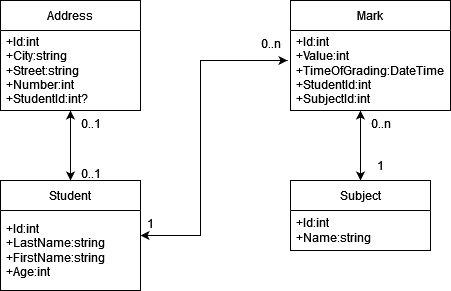

The diagram above was exported from draw.io. Its source (the exported page's mxGraphModel, read from the mxfile embedded in the PNG):
<mxGraphModel dx="1434" dy="774" grid="1" gridSize="10" guides="1" tooltips="1" connect="1" arrows="1" fold="1" page="1" pageScale="1" pageWidth="827" pageHeight="1169" math="0" shadow="0">
  <root>
    <mxCell id="0" />
    <mxCell id="1" parent="0" />
    <mxCell id="D8Z_SHwpEsiiNxYmbbak-2" value="Address" style="swimlane;fontStyle=0;childLayout=stackLayout;horizontal=1;startSize=30;horizontalStack=0;resizeParent=1;resizeParentMax=0;resizeLast=0;collapsible=1;marginBottom=0;whiteSpace=wrap;html=1;" vertex="1" parent="1">
      <mxGeometry x="40" y="40" width="140" height="110" as="geometry" />
    </mxCell>
    <mxCell id="D8Z_SHwpEsiiNxYmbbak-3" value="&lt;div&gt;+Id:int&lt;/div&gt;&lt;div&gt;+City:string&lt;/div&gt;&lt;div&gt;+Street:string&lt;/div&gt;&lt;div&gt;+Number:int&lt;/div&gt;&lt;div&gt;+StudentId:int?&lt;br&gt;&lt;/div&gt;" style="text;strokeColor=none;fillColor=none;align=left;verticalAlign=middle;spacingLeft=4;spacingRight=4;overflow=hidden;points=[[0,0.5],[1,0.5]];portConstraint=eastwest;rotatable=0;whiteSpace=wrap;html=1;" vertex="1" parent="D8Z_SHwpEsiiNxYmbbak-2">
      <mxGeometry y="30" width="140" height="80" as="geometry" />
    </mxCell>
    <mxCell id="D8Z_SHwpEsiiNxYmbbak-6" value="Student" style="swimlane;fontStyle=0;childLayout=stackLayout;horizontal=1;startSize=30;horizontalStack=0;resizeParent=1;resizeParentMax=0;resizeLast=0;collapsible=1;marginBottom=0;whiteSpace=wrap;html=1;" vertex="1" parent="1">
      <mxGeometry x="40" y="220" width="140" height="110" as="geometry" />
    </mxCell>
    <mxCell id="D8Z_SHwpEsiiNxYmbbak-7" value="&lt;div&gt;+Id:int&lt;/div&gt;&lt;div&gt;+LastName:string&lt;/div&gt;&lt;div&gt;+FirstName:string&lt;/div&gt;&lt;div&gt;+Age:int&lt;/div&gt;" style="text;strokeColor=none;fillColor=none;align=left;verticalAlign=middle;spacingLeft=4;spacingRight=4;overflow=hidden;points=[[0,0.5],[1,0.5]];portConstraint=eastwest;rotatable=0;whiteSpace=wrap;html=1;" vertex="1" parent="D8Z_SHwpEsiiNxYmbbak-6">
      <mxGeometry y="30" width="140" height="80" as="geometry" />
    </mxCell>
    <mxCell id="D8Z_SHwpEsiiNxYmbbak-8" value="Mark" style="swimlane;fontStyle=0;childLayout=stackLayout;horizontal=1;startSize=30;horizontalStack=0;resizeParent=1;resizeParentMax=0;resizeLast=0;collapsible=1;marginBottom=0;whiteSpace=wrap;html=1;" vertex="1" parent="1">
      <mxGeometry x="330" y="40" width="160" height="110" as="geometry" />
    </mxCell>
    <mxCell id="D8Z_SHwpEsiiNxYmbbak-9" value="&lt;div&gt;+Id:int&lt;/div&gt;&lt;div&gt;+Value:int&lt;/div&gt;&lt;div&gt;+TimeOfGrading:DateTime&lt;/div&gt;&lt;div&gt;+StudentId:int&lt;/div&gt;&lt;div&gt;+SubjectId:int&lt;br&gt;&lt;/div&gt;" style="text;strokeColor=none;fillColor=none;align=left;verticalAlign=middle;spacingLeft=4;spacingRight=4;overflow=hidden;points=[[0,0.5],[1,0.5]];portConstraint=eastwest;rotatable=0;whiteSpace=wrap;html=1;" vertex="1" parent="D8Z_SHwpEsiiNxYmbbak-8">
      <mxGeometry y="30" width="160" height="80" as="geometry" />
    </mxCell>
    <mxCell id="D8Z_SHwpEsiiNxYmbbak-12" value="Subject" style="swimlane;fontStyle=0;childLayout=stackLayout;horizontal=1;startSize=30;horizontalStack=0;resizeParent=1;resizeParentMax=0;resizeLast=0;collapsible=1;marginBottom=0;whiteSpace=wrap;html=1;" vertex="1" parent="1">
      <mxGeometry x="330" y="220" width="140" height="70" as="geometry" />
    </mxCell>
    <mxCell id="D8Z_SHwpEsiiNxYmbbak-13" value="&lt;div&gt;+Id:int&lt;/div&gt;&lt;div&gt;+Name:string&lt;br&gt;&lt;/div&gt;" style="text;strokeColor=none;fillColor=none;align=left;verticalAlign=middle;spacingLeft=4;spacingRight=4;overflow=hidden;points=[[0,0.5],[1,0.5]];portConstraint=eastwest;rotatable=0;whiteSpace=wrap;html=1;" vertex="1" parent="D8Z_SHwpEsiiNxYmbbak-12">
      <mxGeometry y="30" width="140" height="40" as="geometry" />
    </mxCell>
    <mxCell id="D8Z_SHwpEsiiNxYmbbak-16" value="" style="endArrow=classic;startArrow=classic;html=1;rounded=0;entryX=0.5;entryY=1;entryDx=0;entryDy=0;exitX=0.5;exitY=0;exitDx=0;exitDy=0;" edge="1" parent="1" source="D8Z_SHwpEsiiNxYmbbak-6" target="D8Z_SHwpEsiiNxYmbbak-2">
      <mxGeometry width="50" height="50" relative="1" as="geometry">
        <mxPoint x="390" y="430" as="sourcePoint" />
        <mxPoint x="440" y="380" as="targetPoint" />
      </mxGeometry>
    </mxCell>
    <mxCell id="D8Z_SHwpEsiiNxYmbbak-17" value="0..1" style="text;html=1;align=center;verticalAlign=middle;resizable=0;points=[];autosize=1;strokeColor=none;fillColor=none;" vertex="1" parent="1">
      <mxGeometry x="110" y="198" width="40" height="30" as="geometry" />
    </mxCell>
    <mxCell id="D8Z_SHwpEsiiNxYmbbak-18" value="0..1" style="text;html=1;align=center;verticalAlign=middle;resizable=0;points=[];autosize=1;strokeColor=none;fillColor=none;" vertex="1" parent="1">
      <mxGeometry x="110" y="148" width="40" height="30" as="geometry" />
    </mxCell>
    <mxCell id="D8Z_SHwpEsiiNxYmbbak-19" value="" style="endArrow=classic;startArrow=classic;html=1;rounded=0;exitX=1;exitY=0.5;exitDx=0;exitDy=0;entryX=-0.019;entryY=0.375;entryDx=0;entryDy=0;entryPerimeter=0;" edge="1" parent="1" source="D8Z_SHwpEsiiNxYmbbak-6" target="D8Z_SHwpEsiiNxYmbbak-9">
      <mxGeometry width="50" height="50" relative="1" as="geometry">
        <mxPoint x="390" y="430" as="sourcePoint" />
        <mxPoint x="440" y="380" as="targetPoint" />
        <Array as="points">
          <mxPoint x="240" y="275" />
          <mxPoint x="240" y="100" />
        </Array>
      </mxGeometry>
    </mxCell>
    <mxCell id="D8Z_SHwpEsiiNxYmbbak-20" value="1" style="text;html=1;align=center;verticalAlign=middle;resizable=0;points=[];autosize=1;strokeColor=none;fillColor=none;" vertex="1" parent="1">
      <mxGeometry x="175" y="248" width="30" height="30" as="geometry" />
    </mxCell>
    <mxCell id="D8Z_SHwpEsiiNxYmbbak-21" value="0..n" style="text;html=1;align=center;verticalAlign=middle;resizable=0;points=[];autosize=1;strokeColor=none;fillColor=none;" vertex="1" parent="1">
      <mxGeometry x="290" y="68" width="40" height="30" as="geometry" />
    </mxCell>
    <mxCell id="D8Z_SHwpEsiiNxYmbbak-22" value="" style="endArrow=classic;startArrow=classic;html=1;rounded=0;exitX=0.5;exitY=0;exitDx=0;exitDy=0;" edge="1" parent="1" source="D8Z_SHwpEsiiNxYmbbak-12">
      <mxGeometry width="50" height="50" relative="1" as="geometry">
        <mxPoint x="400" y="230" as="sourcePoint" />
        <mxPoint x="400" y="150" as="targetPoint" />
      </mxGeometry>
    </mxCell>
    <mxCell id="D8Z_SHwpEsiiNxYmbbak-23" value="&lt;div&gt;0..n&lt;/div&gt;" style="text;html=1;align=center;verticalAlign=middle;resizable=0;points=[];autosize=1;strokeColor=none;fillColor=none;" vertex="1" parent="1">
      <mxGeometry x="400" y="148" width="40" height="30" as="geometry" />
    </mxCell>
    <mxCell id="D8Z_SHwpEsiiNxYmbbak-24" value="1" style="text;html=1;align=center;verticalAlign=middle;resizable=0;points=[];autosize=1;strokeColor=none;fillColor=none;" vertex="1" parent="1">
      <mxGeometry x="405" y="190" width="30" height="30" as="geometry" />
    </mxCell>
  </root>
</mxGraphModel>